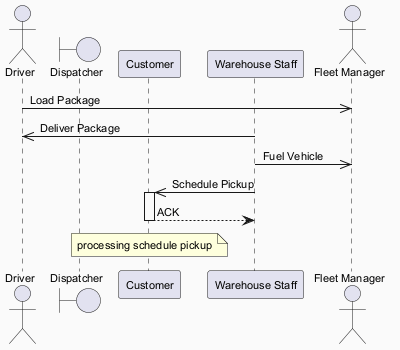

The diagram above was rendered by PlantUML. Its source (embedded in the PNG):
@startuml
skinparam backgroundColor #FAFAFA
skinparam classBackgroundColor #FFF3E0
skinparam classBorderColor #E65100
skinparam defaultFontSize 11
actor "Driver" as D
boundary "Dispatcher" as D2
participant "Customer" as C
participant "Warehouse Staff" as WS
actor "Fleet Manager" as FM
D ->> FM : Load Package
WS ->> D : Deliver Package
WS ->> FM : Fuel Vehicle
WS ->> C : Schedule Pickup
activate C
C --> WS : ACK
deactivate C
note over C : processing schedule pickup
@enduml